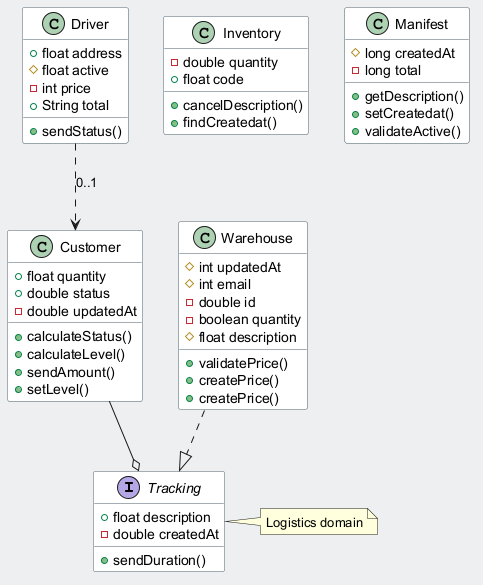

The diagram above was rendered by PlantUML. Its source (embedded in the PNG):
@startuml
skinparam backgroundColor #ECEFF1
skinparam classBackgroundColor #FFFFFF
skinparam classBorderColor #455A64
interface Tracking {
  +float description
  -double createdAt
  +sendDuration()
}
class Customer {
  +float quantity
  +double status
  -double updatedAt
  +calculateStatus()
  +calculateLevel()
  +sendAmount()
  +setLevel()
}
class Driver {
  +float address
  #float active
  -int price
  +String total
  +sendStatus()
}
class Inventory {
  -double quantity
  +float code
  +cancelDescription()
  +findCreatedat()
}
class Manifest {
  #long createdAt
  -long total
  +getDescription()
  +setCreatedat()
  +validateActive()
}
class Warehouse {
  #int updatedAt
  #int email
  -double id
  -boolean quantity
  #float description
  +validatePrice()
  +createPrice()
  +createPrice()
}
Driver ..> Customer : "0..1"
Warehouse ..|> Tracking
Customer --o Tracking
note right of Tracking : Logistics domain
@enduml